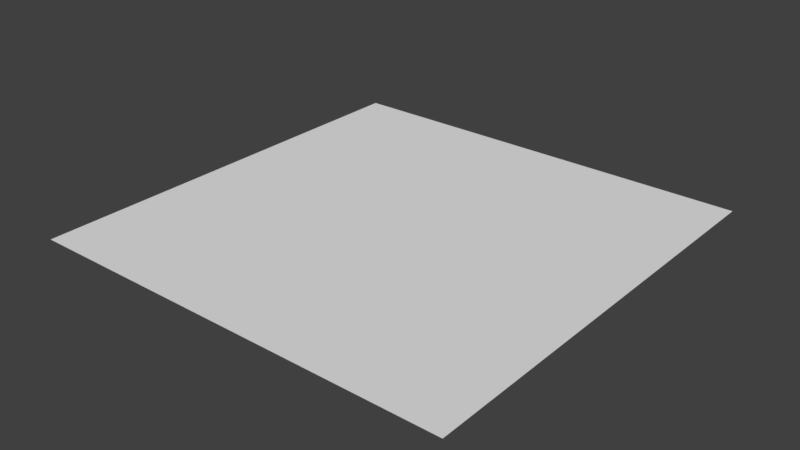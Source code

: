 # Source: floor.blend  (saved by Blender 2.77.0; exported with 4.5.12 LTS)
import bpy
from mathutils import Matrix  # noqa: F401  (used for matrix-valued properties, if any)

bpy.ops.wm.read_factory_settings(use_empty=True)
scene = bpy.context.scene
scene.name = 'Scene'

# ---- collections
col_collection_1 = bpy.data.collections.new('Collection 1'); scene.collection.children.link(col_collection_1)

# ---- materials (node trees are filled in below, after node groups)
mat_floor = bpy.data.materials.new('Floor')
mat_floor.alpha_threshold = 0.0
mat_floor.use_transparent_shadow = False
mat_floor.roughness = 0.5
mat_floor.line_color = (0.0, 0.0, 0.0, 1.0)

# ---- material node trees

# ---- world
world_world = bpy.data.worlds.new('World'); scene.world = world_world
world_world.color = (0.05088, 0.05088, 0.05088)
world_world.use_sun_shadow = False
world_world.sun_shadow_jitter_overblur = 0.0
world_world.cycles.sampling_method = 'MANUAL'

# ---- meshes
me_cube = bpy.data.meshes.new('Cube')
me_cube.from_pydata([(1.0, 1.0, 0.0), (1.0, -1.0, 0.0), (-1.0, -1.0, 0.0), (-1.0, 1.0, 0.0), (1.0, -3.576e-07, 0.0), (3.576e-07, 1.0, 0.0), (-4.172e-07, -1.0, 0.0), (-1.0, 4.172e-07, 0.0), (-2.98e-08, -5.96e-08, 0.0), (1.0, -0.2, 0.0), (1.0, -0.6, 0.0), (1.0, -0.4, 0.0), (1.0, -0.8, 0.0), (-1.0, -0.2, 0.0), (-1.0, -0.6, 0.0), (-1.0, -0.4, 0.0), (-1.0, -0.8, 0.0), (-1.0, 0.2, 0.0), (-1.0, 0.6, 0.0), (-1.0, 0.4, 0.0), (-1.0, 0.8, 0.0), (-0.2, 1.0, 0.0), (-0.6, 1.0, 0.0), (-0.8, 1.0, 0.0), (-0.4, 1.0, 0.0), (0.2, 1.0, 0.0), (0.6, 1.0, 0.0), (0.4, 1.0, 0.0), (0.8, 1.0, 0.0), (1.0, 0.2, 0.0), (1.0, 0.6, 0.0), (1.0, 0.4, 0.0), (1.0, 0.8, 0.0), (0.2, -1.0, 0.0), (0.6, -1.0, 0.0), (0.4, -1.0, 0.0), (0.8, -1.0, 0.0), (-0.2, -1.0, 0.0), (-0.6, -1.0, 0.0), (-0.8, -1.0, 0.0), (-0.4, -1.0, 0.0), (-0.2, 3.576e-08, 0.0), (-0.3994, 1.308e-07, 0.0), (-0.6, 2.265e-07, 0.0), (-0.8, 3.219e-07, 0.0), (0.2, -1.192e-07, 0.0), (0.4, -1.788e-07, 0.0), (0.6, -2.384e-07, 0.0), (0.8, -2.98e-07, 0.0), (-3.397e-07, -0.8, 0.0), (0.4, -0.8, 0.0), (0.2, -0.8, 0.0), (-0.2, -0.8, 0.0), (0.8, -0.8, 0.0), (0.6, -0.8, 0.0), (-0.8, -0.8, 0.0), (-0.3999, -0.8, 0.0), (-0.6, -0.8, 0.0), (-0.6, -0.6, 0.0), (0.2, -0.6, 0.0), (0.4, -0.6, 0.0), (-0.2, -0.6, 0.0), (0.8, -0.6, 0.0), (0.6, -0.6, 0.0), (-0.8, -0.6, 0.0), (-0.3998, -0.6, 0.0), (-2.623e-07, -0.6, 0.0), (-1.848e-07, -0.4, 0.0), (0.2, -0.4, 0.0), (0.4, -0.4, 0.0), (0.6, -0.4, 0.0), (0.8, -0.4, 0.0), (-0.2, -0.4, 0.0), (-0.8, -0.4, 0.0), (-0.3996, -0.4, 0.0), (-0.6, -0.4, 0.0), (0.2, -0.2, 0.0), (0.4, -0.2, 0.0), (-1.073e-07, -0.2, 0.0), (0.6, -0.2, 0.0), (0.8, -0.2, 0.0), (-0.2, -0.2, 0.0), (-0.8, -0.2, 0.0), (-0.3995, -0.2, 0.0), (-0.6, -0.2, 0.0), (0.4, 0.2, 0.0), (-0.8, 0.2, 0.0), (0.6, 0.2, 0.0), (0.8, 0.2, 0.0), (4.768e-08, 0.2, 0.0), (-0.3995, 0.2, 0.0), (-0.6, 0.2, 0.0), (-0.2, 0.2, 0.0), (0.2, 0.2, 0.0), (0.4, 0.4, 0.0), (-0.8, 0.4, 0.0), (0.6, 0.4, 0.0), (0.8, 0.4, 0.0), (1.252e-07, 0.4, 0.0), (-0.3996, 0.4, 0.0), (-0.6, 0.4, 0.0), (-0.2, 0.4, 0.0), (0.2, 0.4, 0.0), (0.4, 0.6, 0.0), (-0.8, 0.6, 0.0), (0.6, 0.6, 0.0), (0.8, 0.6, 0.0), (-0.3998, 0.6, 0.0), (-0.6, 0.6, 0.0), (-0.2, 0.6, 0.0), (2.027e-07, 0.6, 0.0), (0.2, 0.6, 0.0), (0.4, 0.8, 0.0), (-0.8, 0.8, 0.0), (0.6, 0.8, 0.0), (0.8, 0.8, 0.0), (2.801e-07, 0.8, 0.0), (-0.3999, 0.8, 0.0), (-0.6, 0.8, 0.0), (-0.2, 0.8, 0.0), (0.2, 0.8, 0.0)], [], [(8, 41, 81, 78), (4, 48, 80, 9), (0, 28, 115, 32), (5, 21, 119, 116), (41, 92, 90, 42), (37, 52, 56, 40), (40, 56, 57, 38), (42, 90, 91, 43), (38, 57, 55, 39), (43, 91, 86, 44), (44, 86, 17, 7), (39, 55, 16, 2), (33, 51, 49, 6), (45, 93, 89, 8), (35, 50, 51, 33), (46, 85, 93, 45), (34, 54, 50, 35), (47, 87, 85, 46), (36, 53, 54, 34), (48, 88, 87, 47), (56, 52, 61, 65), (49, 51, 59, 66), (50, 54, 63, 60), (57, 56, 65, 58), (49, 52, 37, 6), (12, 53, 36, 1), (51, 50, 60, 59), (16, 55, 64, 14), (54, 53, 62, 63), (55, 57, 58, 64), (60, 63, 70, 69), (64, 58, 75, 73), (59, 60, 69, 68), (66, 61, 52, 49), (58, 65, 74, 75), (65, 61, 72, 74), (14, 64, 73, 15), (10, 62, 53, 12), (66, 59, 68, 67), (63, 62, 71, 70), (70, 71, 80, 79), (75, 74, 83, 84), (15, 73, 82, 13), (67, 72, 61, 66), (69, 70, 79, 77), (11, 71, 62, 10), (73, 75, 84, 82), (67, 68, 76, 78), (74, 72, 81, 83), (68, 69, 77, 76), (82, 84, 43, 44), (78, 81, 72, 67), (79, 80, 48, 47), (78, 76, 45, 8), (77, 79, 47, 46), (9, 80, 71, 11), (84, 83, 42, 43), (83, 81, 41, 42), (13, 82, 44, 7), (76, 77, 46, 45), (89, 92, 41, 8), (86, 91, 100, 95), (87, 88, 97, 96), (89, 93, 102, 98), (17, 86, 95, 19), (85, 87, 96, 94), (91, 90, 99, 100), (90, 92, 101, 99), (29, 88, 48, 4), (93, 85, 94, 102), (102, 94, 103, 111), (98, 102, 111, 110), (98, 101, 92, 89), (99, 101, 109, 107), (19, 95, 104, 18), (95, 100, 108, 104), (94, 96, 105, 103), (96, 97, 106, 105), (31, 97, 88, 29), (100, 99, 107, 108), (107, 109, 119, 117), (111, 103, 112, 120), (105, 106, 115, 114), (18, 104, 113, 20), (110, 111, 120, 116), (104, 108, 118, 113), (110, 109, 101, 98), (108, 107, 117, 118), (30, 106, 97, 31), (103, 105, 114, 112), (117, 119, 21, 24), (116, 119, 109, 110), (116, 120, 25, 5), (118, 117, 24, 22), (120, 112, 27, 25), (113, 118, 22, 23), (114, 115, 28, 26), (112, 114, 26, 27), (32, 115, 106, 30), (20, 113, 23, 3)])
_uv = me_cube.uv_layers.new(name='UVMap')
_uv.uv.foreach_set('vector', [1.0, 1.0, 0.0, 1.0, 0.0, 0.0, 1.0, 0.0, 1.0, 1.0, 0.0, 1.0, 0.0, 0.0, 1.0, 0.0, 1.0, 1.0, 0.0, 1.0, 0.0, 0.0, 1.0, 0.0, 1.0, 1.0, 0.0, 1.0, 0.0, 0.0, 1.0, 0.0, 1.0, 0.0, 1.0, 1.0, 0.0, 1.0, 0.0, 0.0, 1.0, 0.0, 1.0, 1.0, 0.0, 1.0, 0.0, 0.0, 1.0, 0.0, 1.0, 1.0, 0.0, 1.0, 0.0, 0.0, 1.0, 0.0, 1.0, 1.0, 0.0, 1.0, 0.0, 0.0, 1.0, 0.0, 1.0, 1.0, 0.0, 1.0, 0.0, 0.0, 1.0, 0.0, 1.0, 1.0, 0.0, 1.0, 0.0, 0.0, 1.0, 0.0, 1.0, 1.0, 0.0, 1.0, 0.0, 0.0, 1.0, 0.0, 1.0, 1.0, 0.0, 1.0, 0.0, 0.0, 1.0, 0.0, 1.0, 1.0, 0.0, 1.0, 0.0, 0.0, 1.0, 0.0, 1.0, 1.0, 0.0, 1.0, 0.0, 0.0, 1.0, 0.0, 1.0, 1.0, 0.0, 1.0, 0.0, 0.0, 1.0, 0.0, 1.0, 1.0, 0.0, 1.0, 0.0, 0.0, 1.0, 0.0, 1.0, 1.0, 0.0, 1.0, 0.0, 0.0, 1.0, 0.0, 1.0, 1.0, 0.0, 1.0, 0.0, 0.0, 1.0, 0.0, 1.0, 1.0, 0.0, 1.0, 0.0, 0.0, 1.0, 0.0, 1.0, 1.0, 0.0, 1.0, 0.0, 0.0, 0.0, 0.0, 1.0, 0.0, 1.0, 1.0, 0.0, 1.0, 0.0, 0.0, 1.0, 0.0, 1.0, 1.0, 0.0, 1.0, 0.0, 0.0, 1.0, 0.0, 1.0, 1.0, 0.0, 1.0, 0.0, 0.0, 1.0, 0.0, 1.0, 1.0, 0.0, 1.0, 1.0, 1.0, 0.0, 1.0, 0.0, 0.0, 1.0, 0.0, 1.0, 1.0, 0.0, 1.0, 0.0, 0.0, 1.0, 0.0, 0.0, 0.0, 1.0, 0.0, 1.0, 1.0, 0.0, 1.0, 0.0, 0.0, 1.0, 0.0, 1.0, 1.0, 0.0, 1.0, 0.0, 0.0, 1.0, 0.0, 1.0, 1.0, 0.0, 1.0, 0.0, 0.0, 1.0, 0.0, 1.0, 1.0, 0.0, 1.0, 0.0, 0.0, 1.0, 0.0, 1.0, 1.0, 0.0, 1.0, 0.0, 0.0, 1.0, 0.0, 1.0, 1.0, 0.0, 1.0, 0.0, 0.0, 1.0, 0.0, 1.0, 1.0, 0.0, 1.0, 1.0, 1.0, 0.0, 1.0, 0.0, 0.0, 1.0, 0.0, 0.0, 0.0, 1.0, 0.0, 1.0, 1.0, 0.0, 1.0, 0.0, 0.0, 1.0, 0.0, 1.0, 1.0, 0.0, 1.0, 0.0, 0.0, 1.0, 0.0, 1.0, 1.0, 0.0, 1.0, 1.0, 1.0, 0.0, 1.0, 0.0, 0.0, 1.0, 0.0, 0.0, 0.0, 1.0, 0.0, 1.0, 1.0, 0.0, 1.0, 0.0, 0.0, 1.0, 0.0, 1.0, 1.0, 0.0, 1.0, 0.0, 0.0, 1.0, 0.0, 1.0, 1.0, 0.0, 1.0, 0.0, 0.0, 1.0, 0.0, 1.0, 1.0, 0.0, 1.0, 0.0, 0.0, 1.0, 0.0, 1.0, 1.0, 0.0, 1.0, 1.0, 1.0, 0.0, 1.0, 0.0, 0.0, 1.0, 0.0, 0.0, 0.0, 1.0, 0.0, 1.0, 1.0, 0.0, 1.0, 1.0, 1.0, 0.0, 1.0, 0.0, 0.0, 1.0, 0.0, 0.0, 0.0, 1.0, 0.0, 1.0, 1.0, 0.0, 1.0, 0.0, 0.0, 1.0, 0.0, 1.0, 1.0, 0.0, 1.0, 0.0, 0.0, 1.0, 0.0, 1.0, 1.0, 0.0, 1.0, 0.0, 0.0, 1.0, 0.0, 1.0, 1.0, 0.0, 1.0, 0.0, 0.0, 1.0, 0.0, 1.0, 1.0, 0.0, 1.0, 1.0, 1.0, 0.0, 1.0, 0.0, 0.0, 1.0, 0.0, 0.0, 0.0, 1.0, 0.0, 1.0, 1.0, 0.0, 1.0, 0.0, 0.0, 1.0, 0.0, 1.0, 1.0, 0.0, 1.0, 0.0, 0.0, 1.0, 0.0, 1.0, 1.0, 0.0, 1.0, 1.0, 1.0, 0.0, 1.0, 0.0, 0.0, 1.0, 0.0, 0.0, 0.0, 1.0, 0.0, 1.0, 1.0, 0.0, 1.0, 0.0, 0.0, 1.0, 0.0, 1.0, 1.0, 0.0, 1.0, 0.0, 0.0, 1.0, 0.0, 1.0, 1.0, 0.0, 1.0, 0.0, 0.0, 1.0, 0.0, 1.0, 1.0, 0.0, 1.0, 1.0, 1.0, 0.0, 1.0, 0.0, 0.0, 1.0, 0.0, 0.0, 0.0, 1.0, 0.0, 1.0, 1.0, 0.0, 1.0, 0.0, 0.0, 1.0, 0.0, 1.0, 1.0, 0.0, 1.0, 0.0, 0.0, 1.0, 0.0, 1.0, 1.0, 0.0, 1.0, 0.0, 0.0, 1.0, 0.0, 1.0, 1.0, 0.0, 1.0, 0.0, 0.0, 1.0, 0.0, 1.0, 1.0, 0.0, 1.0, 0.0, 0.0, 1.0, 0.0, 1.0, 1.0, 0.0, 1.0, 0.0, 0.0, 1.0, 0.0, 1.0, 1.0, 0.0, 1.0, 1.0, 1.0, 0.0, 1.0, 0.0, 0.0, 1.0, 0.0, 0.0, 0.0, 1.0, 0.0, 1.0, 1.0, 0.0, 1.0, 0.0, 0.0, 1.0, 0.0, 1.0, 1.0, 0.0, 1.0, 0.0, 0.0, 1.0, 0.0, 1.0, 1.0, 0.0, 1.0, 1.0, 1.0, 0.0, 1.0, 0.0, 0.0, 1.0, 0.0, 0.0, 0.0, 1.0, 0.0, 1.0, 1.0, 0.0, 1.0, 0.0, 0.0, 1.0, 0.0, 1.0, 1.0, 0.0, 1.0, 0.0, 0.0, 1.0, 0.0, 1.0, 1.0, 0.0, 1.0, 0.0, 0.0, 1.0, 0.0, 1.0, 1.0, 0.0, 1.0, 0.0, 0.0, 1.0, 0.0, 1.0, 1.0, 0.0, 1.0, 1.0, 1.0, 0.0, 1.0, 0.0, 0.0, 1.0, 0.0, 0.0, 0.0, 1.0, 0.0, 1.0, 1.0, 0.0, 1.0, 0.0, 0.0, 1.0, 0.0, 1.0, 1.0, 0.0, 1.0, 0.0, 0.0, 1.0, 0.0, 1.0, 1.0, 0.0, 1.0, 0.0, 0.0, 1.0, 0.0, 1.0, 1.0, 0.0, 1.0, 0.0, 0.0, 1.0, 0.0, 1.0, 1.0, 0.0, 1.0, 0.0, 0.0, 1.0, 0.0, 1.0, 1.0, 0.0, 1.0, 0.0, 0.0, 1.0, 0.0, 1.0, 1.0, 0.0, 1.0, 1.0, 1.0, 0.0, 1.0, 0.0, 0.0, 1.0, 0.0, 0.0, 0.0, 1.0, 0.0, 1.0, 1.0, 0.0, 1.0, 1.0, 1.0, 0.0, 1.0, 0.0, 0.0, 1.0, 0.0, 0.0, 0.0, 1.0, 0.0, 1.0, 1.0, 0.0, 1.0, 0.0, 0.0, 1.0, 0.0, 1.0, 1.0, 0.0, 1.0, 1.0, 1.0, 0.0, 1.0, 0.0, 0.0, 1.0, 0.0, 0.0, 0.0, 1.0, 0.0, 1.0, 1.0, 0.0, 1.0, 0.0, 0.0, 1.0, -0.0005953, 1.0, 1.0, 0.0, 1.0, 0.0, 0.0, 1.0, 0.0, 1.0, 1.0, 0.0, 1.0, 0.0, 0.0, 1.0, 0.0, 1.0, 1.0, 0.0, 1.0, 0.0, 0.0, 1.0, 0.0, 1.0, 1.0, 0.0, 1.0, 0.0, 0.0, 1.0, 0.0, 1.0, 1.0, 0.0, 1.0, 1.0, 1.0, 0.0, 1.0, 0.0, 0.0, 1.0, 0.0, 0.0, 0.0, 1.0, 0.0, 1.0, 1.0, 0.0, 1.0])
me_cube.materials.append(mat_floor)
me_cube.use_remesh_preserve_volume = False
me_cube.use_remesh_preserve_attributes = False
me_cube.use_mirror_vertex_groups = False
me_cube.update()

# ---- objects
ob_floor = bpy.data.objects.new('Floor', me_cube)

# ---- transforms, parenting, visibility, modifiers, constraints
ob_floor.location = (0.0, 0.0, 0.0)
ob_floor.scale = (5.0, 5.0, 5.0)
ob_floor.lock_rotations_4d = False
ob_floor.empty_display_type = 'ARROWS'
ob_floor.lineart.crease_threshold = 0.0

# ---- collection membership
col_collection_1.objects.link(ob_floor)

# ---- scene / render settings (as saved in the file)
scene.frame_start = 1; scene.frame_end = 250; scene.frame_set(7)
scene.render.engine = 'BLENDER_EEVEE_NEXT'
scene.render.resolution_percentage = 50
scene.render.dither_intensity = 0.0
scene.cycles.use_denoising = False
scene.cycles.samples = 128
scene.cycles.sampling_pattern = 'TABULATED_SOBOL'
scene.cycles.light_sampling_threshold = 0.0
scene.cycles.use_adaptive_sampling = False
scene.cycles.use_light_tree = False
scene.cycles.blur_glossy = 0.0
scene.cycles.sample_clamp_indirect = 0.0
scene.view_settings.view_transform = 'Standard'
bpy.context.view_layer.update()

# ---- added for rendering (the .blend has no active camera and no usable light): camera, sun
cam_auto = bpy.data.cameras.new('AutoCamera')
cam_auto.lens = 50.0
cam_auto.sensor_width = 36.0
cam_auto.clip_end = 1000.0
ob_auto_camera = bpy.data.objects.new('AutoCamera', cam_auto)
scene.collection.objects.link(ob_auto_camera)
ob_auto_camera.location = (13.0847, -15.7016, 10.4677)
ob_auto_camera.rotation_euler = (1.09748, -7.21219e-08, 0.694738)
scene.camera = ob_auto_camera
light_auto_sun = bpy.data.lights.new('AutoSun', 'SUN')
light_auto_sun.energy = 3.0
light_auto_sun.angle = 0.0523599
ob_auto_sun = bpy.data.objects.new('AutoSun', light_auto_sun)
scene.collection.objects.link(ob_auto_sun)
ob_auto_sun.rotation_euler = (0.872665, 0.174533, 0.523599)
bpy.context.view_layer.update()
